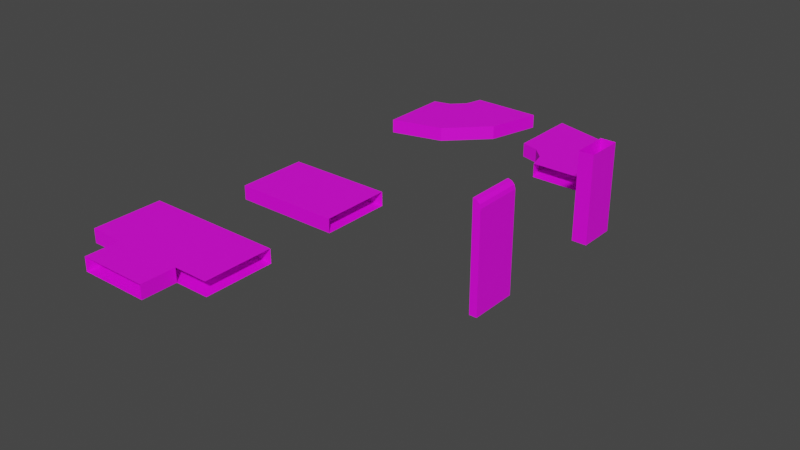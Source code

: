 # Source: sewage.blend  (saved by Blender 3.2.14; exported with 4.5.12 LTS)
import bpy
from mathutils import Matrix  # noqa: F401  (used for matrix-valued properties, if any)

bpy.ops.wm.read_factory_settings(use_empty=True)
scene = bpy.context.scene
scene.name = 'Scene'

# ---- collections
col_scene = bpy.data.collections.new('Scene'); scene.collection.children.link(col_scene)

# ---- images (referenced by path relative to the original .blend; pixels are not part of the script)
import os
ASSET_DIR = os.environ.get("B2B_ASSET_DIR", "")  # directory of the original .blend (textures are referenced by path, not embedded)
HERE = os.path.dirname(os.path.abspath(__file__))  # packed textures are extracted next to this script under _unpacked/

def load_image(name, relpath, width, height, colorspace="sRGB"):
    """Load a texture the original file referenced (path relative to the .blend, or extracted next to this script)."""
    p = next((c for c in (os.path.join(HERE, relpath), os.path.join(ASSET_DIR, relpath)) if relpath and os.path.exists(c)), "")
    if p:
        img = bpy.data.images.load(p, check_existing=True)
        img.name = name
    else:  # same state as the original file: an image datablock whose file is absent (Cycles renders it pink)
        img = bpy.data.images.new(name, width, height)
        img.source = "FILE"
        img.filepath = "//" + (relpath or name)
    img.colorspace_settings.name = colorspace
    return img
img_tx_hard_planks_200_png = load_image('tx_hard_planks_200.png', 'tx_hard_planks_200.png', 1024, 1024, 'sRGB')

# ---- materials (node trees are filled in below, after node groups)
mat_material = bpy.data.materials.new('Material')
mat_material.use_transparent_shadow = False

# ---- node groups
ng_auto_smooth = bpy.data.node_groups.new('Auto Smooth', 'GeometryNodeTree')
_s = ng_auto_smooth.interface.new_socket(name='Geometry', in_out='OUTPUT', socket_type='NodeSocketGeometry')
_s = ng_auto_smooth.interface.new_socket(name='Geometry', in_out='INPUT', socket_type='NodeSocketGeometry')
_s = ng_auto_smooth.interface.new_socket(name='Angle', in_out='INPUT', socket_type='NodeSocketFloat')
_s.subtype = 'ANGLE'
_s.min_value = 0.0
_s.max_value = 3.142
ng_auto_smooth.is_modifier = True
_N = ng_auto_smooth.nodes; _L = ng_auto_smooth.links
n0 = _N.new('NodeGroupOutput'); n0.name = 'Group Output'; n0.location = (480, -100)
n1 = _N.new('NodeGroupInput'); n1.name = 'Group Input'; n1.location = (-420, -300)
n2 = _N.new('NodeGroupInput'); n2.name = 'Group Input.001'; n2.location = (-60, -100)
n3 = _N.new('GeometryNodeSetShadeSmooth'); n3.name = 'Set Shade Smooth'; n3.location = (120, -100)
n3.domain = 'EDGE'
n4 = _N.new('GeometryNodeSetShadeSmooth'); n4.name = 'Set Shade Smooth.001'; n4.location = (300, -100)
n5 = _N.new('GeometryNodeInputMeshEdgeAngle'); n5.name = 'Edge Angle'; n5.location = (-420, -220)
n6 = _N.new('GeometryNodeInputEdgeSmooth'); n6.name = 'Is Edge Smooth'; n6.location = (-60, -160)
n7 = _N.new('GeometryNodeInputShadeSmooth'); n7.name = 'Is Face Smooth'; n7.location = (-240, -340)
n8 = _N.new('FunctionNodeBooleanMath'); n8.name = 'Boolean Math'; n8.location = (-60, -220)
n9 = _N.new('FunctionNodeCompare'); n9.name = 'Compare'; n9.location = (-240, -180)
n9.operation = 'LESS_EQUAL'
_L.new(n5.outputs[0], n9.inputs[0])
_L.new(n4.outputs[0], n0.inputs[0])
_L.new(n1.outputs[1], n9.inputs[1])
_L.new(n9.outputs[0], n8.inputs[0])
_L.new(n7.outputs[0], n8.inputs[1])
_L.new(n2.outputs[0], n3.inputs[0])
_L.new(n6.outputs[0], n3.inputs[1])
_L.new(n3.outputs[0], n4.inputs[0])
_L.new(n8.outputs[0], n3.inputs[2])
n0.is_active_output = True

# ---- material node trees
mat_material.use_nodes = True; mat_material.node_tree.nodes.clear()
_N = mat_material.node_tree.nodes; _L = mat_material.node_tree.links
n0 = _N.new('ShaderNodeBsdfPrincipled'); n0.name = 'Principled BSDF'; n0.location = (10, 300)
n0.distribution = 'GGX'
n0.subsurface_method = 'BURLEY'
n0.inputs[3].default_value = 1.45
n0.inputs[27].default_value = (0.0, 0.0, 0.0, 1.0)
n0.inputs[28].default_value = 1.0
n1 = _N.new('ShaderNodeOutputMaterial'); n1.name = 'Material Output'; n1.location = (300, 300)
n2 = _N.new('ShaderNodeTexImage'); n2.name = 'Image Texture'; n2.location = (-280, 280)
n2.image = img_tx_hard_planks_200_png
_L.new(n0.outputs[0], n1.inputs[0])
_L.new(n2.outputs[0], n0.inputs[0])
n1.is_active_output = True

# ---- world
world_world = bpy.data.worlds.new('World'); scene.world = world_world
world_world.use_nodes = True; world_world.node_tree.nodes.clear()
_N = world_world.node_tree.nodes; _L = world_world.node_tree.links
n0 = _N.new('ShaderNodeOutputWorld'); n0.name = 'World Output'; n0.location = (300, 300)
n1 = _N.new('ShaderNodeBackground'); n1.name = 'Background'; n1.location = (10, 300)
n1.inputs[0].default_value = (0.05088, 0.05088, 0.05088, 1.0)
_L.new(n1.outputs[0], n0.inputs[0])
n0.is_active_output = True
world_world.color = (0.05088, 0.05088, 0.05088)
world_world.use_sun_shadow = False
world_world.sun_shadow_jitter_overblur = 0.0

# ---- meshes
me_level2_sewage_curve = bpy.data.meshes.new('Level2_Sewage_Curve')
me_level2_sewage_curve.from_pydata([(0.0, -4.0, 0.0), (0.0, -4.0, 1.598), (0.0, 4.0, 0.0), (0.0, 4.0, 1.598), (6.0, 2.392, 0.0), (2.0, -4.536, 0.0), (2.0, -4.536, 1.598), (6.0, 2.392, 1.598), (10.39, -2.0, 0.0), (3.464, -6.0, 0.0), (3.464, -6.0, 1.598), (10.39, -2.0, 1.598), (12.0, -8.0, 0.0), (4.0, -8.0, 0.0), (4.0, -8.0, 1.598), (12.0, -8.0, 1.598), (0.0, 0.0, 1.598), (4.0, -1.072, 1.598), (1.0, -4.268, 1.598), (3.0, 3.196, 1.598), (6.928, -4.0, 1.598), (2.732, -5.268, 1.598), (8.196, 0.1962, 1.598), (8.0, -8.0, 1.598), (11.2, -5.0, 1.598), (3.732, -7.0, 1.598), (7.464, -6.0, 1.598), (2.0, -0.5359, 1.598), (5.464, -2.536, 1.598)], [], [(28, 21, 10, 20), (27, 18, 6, 17), (1, 0, 5, 6, 18), (0, 2, 4, 5), (2, 3, 19, 7, 4), (8, 11, 24, 15, 12), (5, 4, 8, 9), (4, 7, 22, 11, 8), (6, 5, 9, 10, 21), (10, 9, 13, 14, 25), (9, 8, 12, 13), (23, 26, 25, 14), (24, 11, 20, 26), (19, 27, 17, 7), (15, 24, 26, 23), (26, 20, 10, 25), (3, 16, 27, 19), (16, 1, 18, 27), (22, 28, 20, 11), (7, 17, 28, 22), (17, 6, 21, 28)])
me_level2_sewage_curve.polygons.foreach_set('use_smooth', [True] * 21)
_uv = me_level2_sewage_curve.uv_layers.new(name='UVMap')
_uv.uv.foreach_set('vector', [0.3341, 0.5001, 0.0008607, 0.5001, 0.0008607, 0.3334, 0.3341, 0.3334, 0.3341, 0.8334, 0.0008607, 0.8334, 0.0008607, 0.6668, 0.3341, 0.6668, 0.001823, 1.0, 0.001823, 1.0, 0.001823, 1.0, 0.001823, 1.0, 0.001823, 1.0, 0.001823, 1.0, 0.001823, 1.0, 0.001823, 1.0, 0.001823, 1.0, 0.001823, 1.0, 0.001823, 1.0, 0.001823, 1.0, 0.001823, 1.0, 0.001823, 1.0, 0.001823, 1.0, 0.001823, 1.0, 0.001823, 1.0, 0.001823, 1.0, 0.001823, 1.0, 0.001823, 1.0, 0.001823, 1.0, 0.001823, 1.0, 0.001823, 1.0, 0.001823, 1.0, 0.001823, 1.0, 0.001823, 1.0, 0.001823, 1.0, 0.001823, 1.0, 0.001823, 1.0, 0.001823, 1.0, 0.001823, 1.0, 0.001823, 1.0, 0.001823, 1.0, 0.001823, 1.0, 0.001823, 1.0, 0.001823, 1.0, 0.001823, 1.0, 0.001823, 1.0, 0.001823, 1.0, 0.001823, 1.0, 0.001823, 1.0, 0.001823, 1.0, 0.3341, 0.000109, 0.3341, 0.1668, 0.0008607, 0.1668, 0.0008607, 0.000109, 0.6674, 0.1668, 0.6674, 0.3334, 0.3341, 0.3334, 0.3341, 0.1668, 0.6674, 0.8334, 0.3341, 0.8334, 0.3341, 0.6668, 0.6674, 0.6668, 0.6674, 0.000109, 0.6674, 0.1668, 0.3341, 0.1668, 0.3341, 0.000109, 0.3341, 0.1668, 0.3341, 0.3334, 0.0008607, 0.3334, 0.0008607, 0.1668, 0.6674, 1.0, 0.3341, 1.0, 0.3341, 0.8334, 0.6674, 0.8334, 0.3341, 1.0, 0.0008607, 1.0, 0.0008607, 0.8334, 0.3341, 0.8334, 0.6674, 0.5001, 0.3341, 0.5001, 0.3341, 0.3334, 0.6674, 0.3334, 0.6674, 0.6668, 0.3341, 0.6668, 0.3341, 0.5001, 0.6674, 0.5001, 0.3341, 0.6668, 0.0008607, 0.6668, 0.0008607, 0.5001, 0.3341, 0.5001])
me_level2_sewage_curve.materials.append(mat_material)
me_level2_sewage_curve.use_remesh_fix_poles = True
me_level2_sewage_curve.use_remesh_preserve_attributes = False
me_level2_sewage_curve.use_mirror_vertex_groups = False
me_level2_sewage_curve.update()
me_plane_002 = bpy.data.meshes.new('Plane.002')
me_plane_002.from_pydata([(0.0, -3.112, 0.0), (0.0, -3.112, -12.4), (1.0, -3.112, -12.4), (0.0, 3.112, 0.0), (0.0, 3.112, -12.4), (1.0, 3.112, -12.4), (1.0, -3.112, 0.5984), (0.0, -3.112, 1.598), (0.4696, -3.112, 0.7506), (0.866, -3.112, 1.098), (0.5, -3.112, 1.464), (0.0, 3.112, 1.598), (1.0, 3.112, 0.5984), (0.4696, 3.112, 0.7506), (0.5, 3.112, 1.464), (0.866, 3.112, 1.098)], [], [(2, 1, 4, 5), (6, 2, 5, 12), (0, 3, 4, 1), (13, 12, 5, 4, 3), (6, 9, 8), (9, 10, 8), (10, 7, 8), (11, 14, 13), (14, 15, 13), (15, 12, 13), (6, 12, 15, 9), (9, 15, 14, 10), (10, 14, 11, 7), (6, 8, 0, 1, 2), (13, 3, 7, 11), (11, 3, 13), (8, 7, 0)])
me_plane_002.polygons.foreach_set('use_smooth', [True] * 17)
_uv = me_plane_002.uv_layers.new(name='UVMap')
_uv.uv.foreach_set('vector', [0.2085, 0.2945, 0.2085, 0.3113, 0.1043, 0.3113, 0.1043, 0.2945, 9.464e-06, 0.744, 9.298e-06, 9.143e-05, 0.4167, 9.131e-05, 0.4167, 0.744, 0.2086, 5.896e-05, 0.3128, 5.898e-05, 0.3128, 0.2008, 0.2086, 0.2008, 0.04088, 0.8824, 0.001884, 0.8175, 0.001884, 4.548e-05, 0.07541, 4.548e-05, 0.07541, 0.8824, 0.3695, 0.8175, 0.3695, 0.85, 0.3305, 0.8824, 0.3695, 0.85, 0.3548, 0.8824, 0.3305, 0.8824, 0.3548, 0.8824, 0.3488, 0.8824, 0.3305, 0.8824, 0.07541, 0.9299, 0.03865, 0.9061, 0.04088, 0.8824, 0.03865, 0.9061, 0.02119, 0.8824, 0.04088, 0.8824, 0.02119, 0.8824, 0.03495, 0.8824, 0.04088, 0.8824, 9.464e-06, 0.744, 0.4167, 0.744, 0.4167, 0.7736, 9.471e-06, 0.7736, 9.471e-06, 0.7736, 0.4167, 0.7736, 0.4167, 0.8485, 9.477e-06, 0.8485, 9.477e-06, 0.8485, 0.4167, 0.8485, 0.4167, 0.8939, 9.477e-06, 0.8939, 0.3695, 0.8175, 0.3305, 0.8824, 0.296, 0.8824, 0.296, 4.548e-05, 0.3695, 4.548e-05, 0.04088, 0.8824, 0.07541, 0.8824, 9.477e-06, 0.8939, 0.4167, 0.8939, 0.07541, 0.9299, 0.07541, 0.8824, 0.04088, 0.8824, 0.3305, 0.8824, 0.3488, 0.8824, 0.296, 0.8824])
me_plane_002.materials.append(mat_material)
me_plane_002.use_remesh_fix_poles = True
me_plane_002.use_remesh_preserve_attributes = False
me_plane_002.use_mirror_vertex_groups = False
me_plane_002.update()
me_level2_sewage_curve_001 = bpy.data.meshes.new('Level2_Sewage_Curve.001')
me_level2_sewage_curve_001.from_pydata([(-4.0, 2.607e-06, 0.0), (-4.0, 2.607e-06, 1.598), (4.0, -2.607e-06, 0.0), (4.0, -2.607e-06, 1.598), (2.392, 6.0, 0.0), (-4.536, 2.0, 0.0), (-4.536, 2.0, 1.598), (2.392, 6.0, 1.598), (-2.0, 10.39, 0.0), (-6.0, 3.464, 0.0), (-6.0, 3.464, 1.598), (-2.0, 10.39, 1.598), (-8.0, 12.0, 0.0), (-8.0, 4.0, 0.0), (-8.0, 4.0, 1.598), (-8.0, 12.0, 1.598), (0.0, 0.0, 1.598), (-1.072, 4.0, 1.598), (-4.268, 1.0, 1.598), (3.196, 3.0, 1.598), (-4.0, 6.928, 1.598), (-5.268, 2.732, 1.598), (0.1962, 8.196, 1.598), (-8.0, 8.0, 1.598), (-5.0, 11.2, 1.598), (-7.0, 3.732, 1.598), (-6.0, 7.464, 1.598), (-0.5359, 2.0, 1.598), (-2.536, 5.464, 1.598)], [], [(28, 20, 10, 21), (27, 17, 6, 18), (1, 18, 6, 5, 0), (0, 5, 4, 2), (2, 4, 7, 19, 3), (8, 12, 15, 24, 11), (5, 9, 8, 4), (4, 8, 11, 22, 7), (6, 21, 10, 9, 5), (10, 25, 14, 13, 9), (9, 13, 12, 8), (23, 14, 25, 26), (24, 26, 20, 11), (19, 7, 17, 27), (15, 23, 26, 24), (26, 25, 10, 20), (3, 19, 27, 16), (16, 27, 18, 1), (22, 11, 20, 28), (7, 22, 28, 17), (17, 28, 21, 6)])
me_level2_sewage_curve_001.polygons.foreach_set('use_smooth', [True] * 21)
_uv = me_level2_sewage_curve_001.uv_layers.new(name='UVMap')
_uv.uv.foreach_set('vector', [0.3341, 0.5001, 0.3341, 0.3334, 0.0008607, 0.3334, 0.0008607, 0.5001, 0.3341, 0.8334, 0.3341, 0.6668, 0.0008607, 0.6668, 0.0008607, 0.8334, 0.6714, 0.3365, 0.6578, 0.3938, 0.6485, 0.4519, 0.5479, 0.4412, 0.5829, 0.3155, 0.5829, 0.3155, 0.5479, 0.4412, 0.09956, 0.3303, 0.2133, 0.03101, 0.2133, 0.03101, 0.09956, 0.3303, 0.02219, 0.3136, 0.07165, 0.1585, 0.1317, 8.192e-05, 0.08248, 0.6381, 0.1723, 0.976, 0.07895, 0.9999, 0.03244, 0.8184, 8.192e-05, 0.6458, 0.5479, 0.4412, 0.5495, 0.5793, 0.08248, 0.6381, 0.09956, 0.3303, 0.09956, 0.3303, 0.08248, 0.6381, 8.192e-05, 0.6458, 0.002202, 0.4774, 0.02219, 0.3136, 0.6485, 0.4519, 0.6445, 0.5099, 0.6487, 0.5678, 0.5495, 0.5793, 0.5479, 0.4412, 0.6487, 0.5678, 0.6578, 0.6253, 0.6714, 0.6822, 0.5835, 0.7031, 0.5495, 0.5793, 0.5495, 0.5793, 0.5835, 0.7031, 0.1723, 0.976, 0.08248, 0.6381, 0.3341, 0.000109, 0.0008607, 0.000109, 0.0008607, 0.1668, 0.3341, 0.1668, 0.6674, 0.1668, 0.3341, 0.1668, 0.3341, 0.3334, 0.6674, 0.3334, 0.6674, 0.8334, 0.6674, 0.6668, 0.3341, 0.6668, 0.3341, 0.8334, 0.6674, 0.000109, 0.3341, 0.000109, 0.3341, 0.1668, 0.6674, 0.1668, 0.3341, 0.1668, 0.0008607, 0.1668, 0.0008607, 0.3334, 0.3341, 0.3334, 0.6674, 1.0, 0.6674, 0.8334, 0.3341, 0.8334, 0.3341, 1.0, 0.3341, 1.0, 0.3341, 0.8334, 0.0008607, 0.8334, 0.0008607, 1.0, 0.6674, 0.5001, 0.6674, 0.3334, 0.3341, 0.3334, 0.3341, 0.5001, 0.6674, 0.6668, 0.6674, 0.5001, 0.3341, 0.5001, 0.3341, 0.6668, 0.3341, 0.6668, 0.3341, 0.5001, 0.0008607, 0.5001, 0.0008607, 0.6668])
me_level2_sewage_curve_001.materials.append(mat_material)
me_level2_sewage_curve_001.use_remesh_fix_poles = True
me_level2_sewage_curve_001.use_remesh_preserve_attributes = False
me_level2_sewage_curve_001.use_mirror_vertex_groups = False
me_level2_sewage_curve_001.update()
me_level2_sewage_straight = bpy.data.meshes.new('Level2_Sewage_Straight')
me_level2_sewage_straight.from_pydata([(4.0, 12.0, 0.0), (4.0, 12.0, 1.598), (-4.0, 12.0, 0.0), (-4.0, 12.0, 1.598), (-4.0, 0.0, 1.598), (-4.0, 0.0, 0.0), (4.0, 0.0, 1.598), (4.0, 0.0, 0.0)], [], [(5, 2, 0, 7), (4, 3, 2, 5), (7, 0, 1, 6), (6, 1, 3, 4)])
me_level2_sewage_straight.polygons.foreach_set('use_smooth', [True] * 4)
_uv = me_level2_sewage_straight.uv_layers.new(name='UVMap')
_uv.uv.foreach_set('vector', [0.05629, 0.4391, 0.07464, 0.08452, 0.3283, 0.0609, 0.31, 0.4155, 4.384e-05, 0.5, 4.413e-05, 0.004486, 0.07464, 0.08452, 0.05629, 0.4391, 0.31, 0.4155, 0.3283, 0.0609, 0.3846, 4.384e-05, 0.3846, 0.4955, 0.0008607, 0.9999, 0.0008607, 8.166e-05, 0.6674, 8.172e-05, 0.6674, 0.9999])
me_level2_sewage_straight.materials.append(mat_material)
me_level2_sewage_straight.use_remesh_fix_poles = True
me_level2_sewage_straight.use_remesh_preserve_attributes = False
me_level2_sewage_straight.use_mirror_vertex_groups = False
me_level2_sewage_straight.update()
me_level2_sewage_straight_002 = bpy.data.meshes.new('Level2_Sewage_Straight.002')
me_level2_sewage_straight_002.from_pydata([(4.0, 12.0, 0.0), (4.0, 12.0, 1.598), (-4.0, 12.0, 0.0), (-4.0, 12.0, 1.598), (-4.0, 0.0, 1.598), (-4.0, 0.0, 0.0), (4.0, 0.0, 0.0), (-4.0, -4.0, 1.598), (-4.0, -4.0, 0.0), (4.0, -4.0, 1.598), (4.0, -4.0, 0.0), (8.0, 0.0, 1.598), (8.0, 0.0, 0.0), (8.0, 8.0, 1.598), (8.0, 8.0, 0.0), (4.0, 8.0, 0.0), (4.0, 8.0, 1.598), (4.0, 0.0, 1.598), (8.0, 4.0, 1.598)], [(1, 0), (18, 11), (13, 18), (16, 1)], [(5, 2, 0, 6), (4, 3, 2, 5), (17, 11, 13, 16), (5, 6, 10, 8), (4, 5, 8, 7), (6, 17, 9, 10), (14, 15, 16, 13), (11, 17, 6, 12), (12, 6, 15, 14), (17, 4, 7, 9), (17, 1, 3, 4)])
me_level2_sewage_straight_002.polygons.foreach_set('use_smooth', [True] * 11)
_uv = me_level2_sewage_straight_002.uv_layers.new(name='UVMap')
_uv.uv.foreach_set('vector', [0.05629, 0.4391, 0.07464, 0.08452, 0.3283, 0.0609, 0.31, 0.4155, 4.384e-05, 0.5, 4.413e-05, 0.004486, 0.07464, 0.08452, 0.05629, 0.4391, 4.394e-05, 0.7544, 4.384e-05, 1.004, 0.6674, 0.9999, 0.6674, 0.7499, 0.05629, 0.4391, 0.31, 0.4155, 0.31, 0.4155, 0.05629, 0.4391, 4.384e-05, 0.5, 0.05629, 0.4391, 0.05629, 0.4391, 4.384e-05, 0.5, 0.31, 0.4155, 0.3846, 0.4955, 0.3846, 0.4955, 0.31, 0.4155, 0.31, 0.4155, 0.3161, 0.2973, 0.3846, 0.3304, 0.3846, 0.4955, 4.384e-05, 0.5, 4.394e-05, 0.3348, 0.06241, 0.3209, 0.05629, 0.4391, 0.05629, 0.4391, 0.06241, 0.3209, 0.3161, 0.2973, 0.31, 0.4155, 0.0008607, 0.7499, 0.6674, 0.7499, 0.6674, 0.9999, 0.0008607, 0.9999, 0.0008607, 0.7499, 0.0, 0.0, 0.6674, 0.0, 0.6674, 0.7499])
me_level2_sewage_straight_002.materials.append(mat_material)
me_level2_sewage_straight_002.use_remesh_fix_poles = True
me_level2_sewage_straight_002.use_remesh_preserve_attributes = False
me_level2_sewage_straight_002.use_mirror_vertex_groups = False
me_level2_sewage_straight_002.update()
me_plane_003 = bpy.data.meshes.new('Plane.003')
me_plane_003.from_pydata([(0.8, 2.0, 9.5), (0.8, 2.0, 0.0), (0.8, -2.0, 9.5), (0.8, -2.0, 0.0), (-0.8, 2.0, 9.5), (-0.8, 2.0, 0.0), (-0.8, -2.0, 9.5), (-0.8, -2.0, 0.0)], [], [(5, 4, 0, 1), (7, 6, 4, 5), (3, 2, 6, 7), (1, 0, 2, 3)])
_uv = me_plane_003.uv_layers.new(name='UVMap')
_uv.uv.foreach_set('vector', [0.3, 0.0, 0.3, 1.0, 0.5, 1.0, 0.5, 0.0, 0.25, 0.0, 0.25, 1.0, 0.75, 1.0, 0.75, 0.0, 0.5, 0.0, 0.5, 1.0, 0.3, 1.0, 0.3, 0.0, 0.75, 0.0, 0.75, 1.0, 0.25, 1.0, 0.25, 0.0])
me_plane_003.materials.append(mat_material)
me_plane_003.use_remesh_fix_poles = True
me_plane_003.use_remesh_preserve_attributes = False
me_plane_003.use_mirror_vertex_groups = False
me_plane_003.update()

# ---- objects
ob_sewage_270 = bpy.data.objects.new('Sewage_270', me_level2_sewage_curve)
ob_sewage_falls = bpy.data.objects.new('Sewage_Falls', me_plane_002)
ob_sewage_90 = bpy.data.objects.new('Sewage_90', me_level2_sewage_curve_001)
ob_sewage_straight = bpy.data.objects.new('Sewage_Straight', me_level2_sewage_straight)
ob_sewage_weird = bpy.data.objects.new('Sewage_Weird', me_level2_sewage_straight_002)
ob_sewage_intake_falls = bpy.data.objects.new('Sewage_Intake_Falls', me_plane_003)

# ---- transforms, parenting, visibility, modifiers, constraints
ob_sewage_270.location = (16.0, 16.0, 0.0)
ob_sewage_270.lineart.crease_threshold = 0.0
_m = ob_sewage_270.modifiers.new('Auto Smooth', 'NODES')
_m.node_group = ng_auto_smooth
ob_sewage_falls.location = (20.0, 0.0, 0.0)
ob_sewage_falls.lineart.crease_threshold = 0.0
_m = ob_sewage_falls.modifiers.new('Auto Smooth', 'NODES')
_m.node_group = ng_auto_smooth
ob_sewage_90.location = (0.0, 12.0, 0.0)
ob_sewage_90.rotation_euler = (0.0, 0.0, 4.712)
ob_sewage_90.lineart.crease_threshold = 0.0
_m = ob_sewage_90.modifiers.new('Auto Smooth', 'NODES')
_m.node_group = ng_auto_smooth
ob_sewage_straight.location = (0.0, -12.0, 0.0)
ob_sewage_straight.rotation_euler = (0.0, -0.0, -1.571)
ob_sewage_straight.lineart.crease_threshold = 0.0
_m = ob_sewage_straight.modifiers.new('Auto Smooth', 'NODES')
_m.node_group = ng_auto_smooth
ob_sewage_weird.location = (0.0, -28.0, 0.0)
ob_sewage_weird.rotation_euler = (0.0, -0.0, -1.571)
ob_sewage_weird.lineart.crease_threshold = 0.0
_m = ob_sewage_weird.modifiers.new('Auto Smooth', 'NODES')
_m.node_group = ng_auto_smooth
ob_sewage_intake_falls.location = (32.0, 0.0, 0.0)
ob_sewage_intake_falls.lineart.crease_threshold = 0.0
_m = ob_sewage_intake_falls.modifiers.new('Auto Smooth', 'NODES')
_m.node_group = ng_auto_smooth

# ---- collection membership
col_scene.objects.link(ob_sewage_270)
col_scene.objects.link(ob_sewage_falls)
col_scene.objects.link(ob_sewage_90)
col_scene.objects.link(ob_sewage_straight)
col_scene.objects.link(ob_sewage_weird)
col_scene.objects.link(ob_sewage_intake_falls)

# ---- scene / render settings (as saved in the file)
scene.frame_start = 1; scene.frame_end = 250; scene.frame_set(240)
scene.render.engine = 'BLENDER_EEVEE_NEXT'
scene.cycles.use_denoising = False
scene.cycles.samples = 128
scene.cycles.sampling_pattern = 'TABULATED_SOBOL'
scene.cycles.use_adaptive_sampling = False
scene.cycles.use_light_tree = False
scene.view_settings.view_transform = 'Filmic'
bpy.context.view_layer.update()

# ---- added for rendering (the .blend has no active camera and no usable light): camera, sun
cam_auto = bpy.data.cameras.new('AutoCamera')
cam_auto.lens = 50.0
cam_auto.sensor_width = 36.0
cam_auto.clip_end = 1144.72
ob_auto_camera = bpy.data.objects.new('AutoCamera', cam_auto)
scene.collection.objects.link(ob_auto_camera)
ob_auto_camera.location = (79.6266, -86.272, 50.7297)
ob_auto_camera.rotation_euler = (1.09748, -7.21219e-08, 0.694738)
scene.camera = ob_auto_camera
light_auto_sun = bpy.data.lights.new('AutoSun', 'SUN')
light_auto_sun.energy = 3.0
light_auto_sun.angle = 0.0523599
ob_auto_sun = bpy.data.objects.new('AutoSun', light_auto_sun)
scene.collection.objects.link(ob_auto_sun)
ob_auto_sun.rotation_euler = (0.872665, 0.174533, 0.523599)
bpy.context.view_layer.update()
